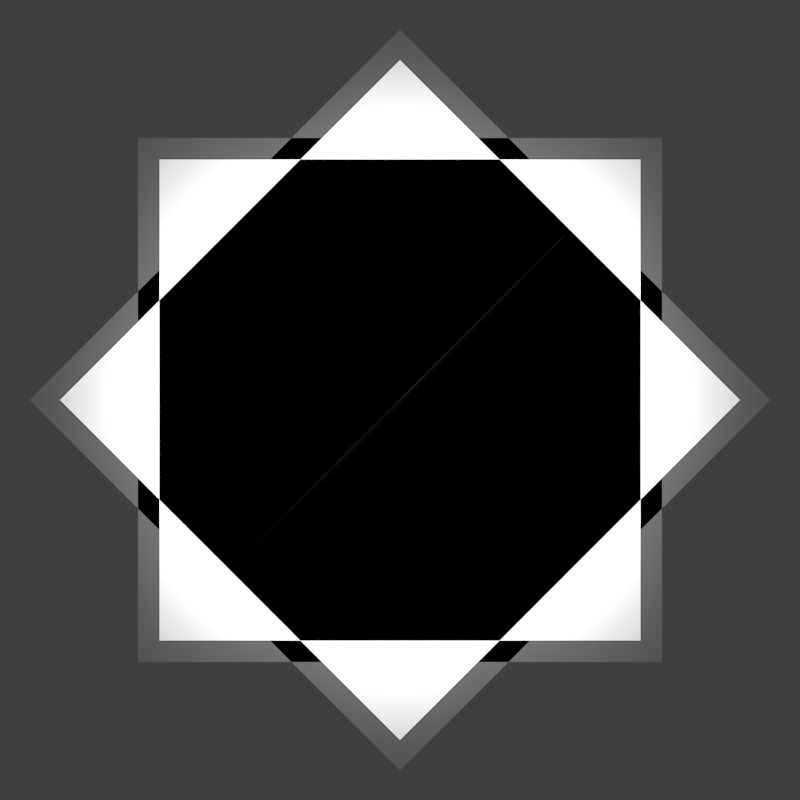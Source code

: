 # Source: powerup.blend  (saved by Blender 2.69.0; exported with 4.5.12 LTS)
import bpy
from mathutils import Matrix  # noqa: F401  (used for matrix-valued properties, if any)

bpy.ops.wm.read_factory_settings(use_empty=True)
scene = bpy.context.scene
scene.name = 'Scene'

# ---- collections
col_collection_1 = bpy.data.collections.new('Collection 1'); scene.collection.children.link(col_collection_1)

# ---- materials (node trees are filled in below, after node groups)
mat_material_002 = bpy.data.materials.new('Material.002')
mat_material_002.alpha_threshold = 0.0
mat_material_002.roughness = 0.5
mat_material_002.line_color = (0.0, 0.0, 0.0, 1.0)
mat_material_001 = bpy.data.materials.new('Material.001')
mat_material_001.alpha_threshold = 0.0
mat_material_001.roughness = 0.5
mat_material_001.line_color = (0.0, 0.0, 0.0, 1.0)
mat_material = bpy.data.materials.new('Material')
mat_material.alpha_threshold = 0.0
mat_material.roughness = 0.5
mat_material.line_color = (0.0, 0.0, 0.0, 1.0)

# ---- material node trees
mat_material_002.use_nodes = True; mat_material_002.node_tree.nodes.clear()
_N = mat_material_002.node_tree.nodes; _L = mat_material_002.node_tree.links
n0 = _N.new('ShaderNodeOutputMaterial'); n0.name = 'Material Output'; n0.location = (300, 300)
n1 = _N.new('ShaderNodeBsdfDiffuse'); n1.name = 'Diffuse BSDF'; n1.location = (10, 300)
n1.inputs[0].default_value = (0.1193, 0.1193, 0.1193, 1.0)
_L.new(n1.outputs[0], n0.inputs[0])
n0.is_active_output = True
mat_material_001.use_nodes = True; mat_material_001.node_tree.nodes.clear()
_N = mat_material_001.node_tree.nodes; _L = mat_material_001.node_tree.links
n0 = _N.new('ShaderNodeOutputMaterial'); n0.name = 'Material Output'; n0.location = (300, 300)
n1 = _N.new('ShaderNodeLightPath'); n1.name = 'Light Path'; n1.location = (-14, 335)
n2 = _N.new('ShaderNodeEmission'); n2.name = 'Emission'; n2.location = (70, 472)
n2.inputs[0].default_value = (0.8, 0.8, 0.8, 1.0)
n2.inputs[1].default_value = 1372.0
n3 = _N.new('ShaderNodeNewGeometry'); n3.name = 'Geometry'; n3.location = (172, 167)
_L.new(n2.outputs[0], n0.inputs[0])
n0.is_active_output = True

# ---- world
world_world = bpy.data.worlds.new('World'); scene.world = world_world
world_world.color = (0.05088, 0.05088, 0.05088)
world_world.use_sun_shadow = False
world_world.sun_shadow_jitter_overblur = 0.0
world_world.cycles.sampling_method = 'MANUAL'
world_world.cycles.sample_map_resolution = 256

# ---- cameras
cam_camera = bpy.data.cameras.new('Camera')
cam_camera.clip_end = 100.0
cam_camera.lens = 35.0
cam_camera.sensor_width = 32.0
cam_camera.sensor_height = 18.0
cam_camera.ortho_scale = 7.314
cam_camera.dof.focus_distance = 0.0

# ---- meshes
me_cube_001 = bpy.data.meshes.new('Cube.001')
me_cube_001.from_pydata([(-4.172e-07, 1.414, -1.0), (1.414, 4.768e-07, -1.0), (2.98e-07, -1.414, -1.0), (-1.414, 0.0, -1.0), (2.384e-07, 1.414, 1.0), (1.414, -4.172e-07, 1.0), (0.0, -1.414, 1.0), (-1.414, -4.172e-07, 1.0), (1.0, 1.0, -1.0), (1.0, -1.0, -1.0), (-1.0, -1.0, -1.0), (-1.0, 1.0, -1.0), (1.0, 1.0, 1.0), (1.0, -1.0, 1.0), (-1.0, -1.0, 1.0), (-1.0, 1.0, 1.0)], [], [(0, 1, 2, 3), (4, 7, 6, 5), (0, 4, 5, 1), (1, 5, 6, 2), (2, 6, 7, 3), (4, 0, 3, 7), (8, 9, 10, 11), (12, 15, 14, 13), (8, 12, 13, 9), (9, 13, 14, 10), (10, 14, 15, 11), (12, 8, 11, 15)])
me_cube_001.polygons.foreach_set('use_smooth', [True] * 12)
me_cube_001.materials.append(mat_material_002)
me_cube_001.use_remesh_preserve_volume = False
me_cube_001.use_remesh_preserve_attributes = False
me_cube_001.use_mirror_vertex_groups = False
me_cube_001.update()
me_plane = bpy.data.meshes.new('Plane')
me_plane.from_pydata([(1.0, -1.0, 0.0), (-1.0, -1.0, 0.0), (1.0, 1.0, 0.0), (-1.0, 1.0, 0.0)], [], [(1, 0, 2, 3)])
me_plane.materials.append(mat_material_001)
me_plane.use_remesh_preserve_volume = False
me_plane.use_remesh_preserve_attributes = False
me_plane.use_mirror_vertex_groups = False
me_plane.update()
me_cube = bpy.data.meshes.new('Cube')
me_cube.from_pydata([(-4.172e-07, 1.414, -1.0), (1.414, 4.768e-07, -1.0), (2.98e-07, -1.414, -1.0), (-1.414, 0.0, -1.0), (2.384e-07, 1.414, 1.0), (1.414, -4.172e-07, 1.0), (0.0, -1.414, 1.0), (-1.414, -4.172e-07, 1.0), (1.0, 1.0, -1.0), (1.0, -1.0, -1.0), (-1.0, -1.0, -1.0), (-1.0, 1.0, -1.0), (1.0, 1.0, 1.0), (1.0, -1.0, 1.0), (-1.0, -1.0, 1.0), (-1.0, 1.0, 1.0)], [], [(0, 1, 2, 3), (4, 7, 6, 5), (0, 4, 5, 1), (1, 5, 6, 2), (2, 6, 7, 3), (4, 0, 3, 7), (8, 9, 10, 11), (12, 15, 14, 13), (8, 12, 13, 9), (9, 13, 14, 10), (10, 14, 15, 11), (12, 8, 11, 15)])
me_cube.polygons.foreach_set('use_smooth', [True] * 12)
me_cube.materials.append(mat_material)
me_cube.use_remesh_preserve_volume = False
me_cube.use_remesh_preserve_attributes = False
me_cube.use_mirror_vertex_groups = False
me_cube.update()

# ---- objects
ob_cube_001 = bpy.data.objects.new('Cube.001', me_cube_001)
ob_plane = bpy.data.objects.new('Plane', me_plane)
ob_cube = bpy.data.objects.new('Cube', me_cube)
ob_camera = bpy.data.objects.new('Camera', cam_camera)

# ---- transforms, parenting, visibility, modifiers, constraints
ob_cube_001.location = (0.0, 0.0, -0.367)
ob_cube_001.scale = (1.153, 1.153, 1.153)
ob_cube_001.lock_rotations_4d = False
ob_cube_001.empty_display_type = 'ARROWS'
ob_cube_001.lineart.crease_threshold = 0.0
ob_plane.location = (0.0, 0.0, 4.787)
ob_plane.scale = (-0.1988, -0.1988, -0.1988)
ob_plane.lineart.crease_threshold = 0.0
ob_cube.location = (0.0, 0.0, 0.0)
ob_cube.lock_rotations_4d = False
ob_cube.empty_display_type = 'ARROWS'
ob_cube.lineart.crease_threshold = 0.0
ob_camera.location = (0.0, 0.0, 4.637)
ob_camera.lock_rotations_4d = False
ob_camera.empty_display_type = 'ARROWS'
ob_camera.color = (0.0, 0.0, 0.0, 0.0)
ob_camera.display_type = 'WIRE'
ob_camera.lineart.crease_threshold = 0.0

# ---- collection membership
col_collection_1.objects.link(ob_cube_001)
col_collection_1.objects.link(ob_plane)
col_collection_1.objects.link(ob_cube)
col_collection_1.objects.link(ob_camera)

# ---- scene / render settings (as saved in the file)
scene.camera = ob_camera
scene.frame_start = 1; scene.frame_end = 250; scene.frame_set(50)
scene.render.engine = 'CYCLES'
scene.render.image_settings.compression = 90
scene.render.resolution_x = 128
scene.render.resolution_y = 128
scene.render.dither_intensity = 0.0
scene.render.film_transparent = True
scene.cycles.use_denoising = False
scene.cycles.samples = 10
scene.cycles.sampling_pattern = 'TABULATED_SOBOL'
scene.cycles.light_sampling_threshold = 0.0
scene.cycles.use_adaptive_sampling = False
scene.cycles.use_light_tree = False
scene.cycles.blur_glossy = 0.0
scene.cycles.volume_bounces = 1
scene.cycles.pixel_filter_type = 'GAUSSIAN'
scene.cycles.sample_clamp_indirect = 0.0
scene.view_settings.view_transform = 'Standard'
bpy.context.view_layer.update()
